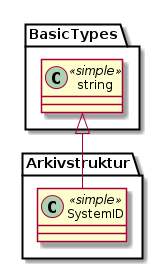

The diagram above was rendered by PlantUML. Its source (embedded in the PNG):
@startuml
class Arkivstruktur.SystemID << simple >>
class BasicTypes.string << simple >>
BasicTypes.string <|-- Arkivstruktur.SystemID
@enduml